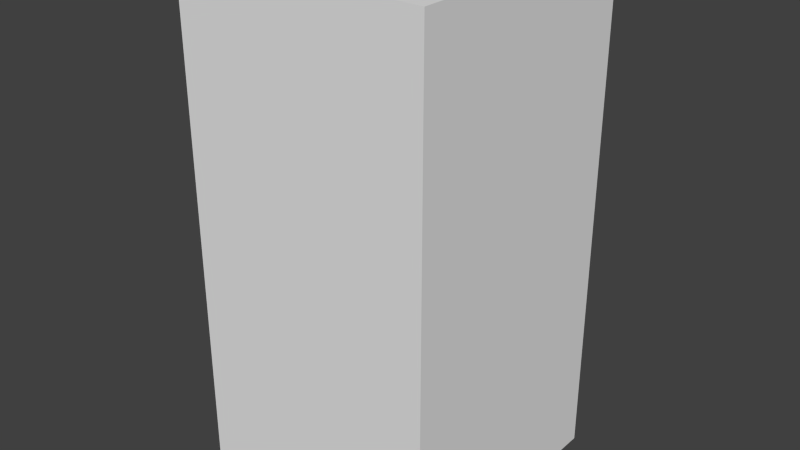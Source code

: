 # Source: yellowWaveSeven.blend  (saved by Blender 2.68.0; exported with 4.5.12 LTS)
import bpy
from mathutils import Matrix  # noqa: F401  (used for matrix-valued properties, if any)

bpy.ops.wm.read_factory_settings(use_empty=True)
scene = bpy.context.scene
scene.name = 'Scene'

# ---- collections
col_collection_1 = bpy.data.collections.new('Collection 1'); scene.collection.children.link(col_collection_1)

# ---- world
world_world = bpy.data.worlds.new('World'); scene.world = world_world
world_world.color = (0.05088, 0.05088, 0.05088)
world_world.use_sun_shadow = False
world_world.sun_shadow_jitter_overblur = 0.0
world_world.cycles.sampling_method = 'MANUAL'
world_world.cycles.sample_map_resolution = 256

# ---- meshes
me_yellowwaveseven = bpy.data.meshes.new('yellowWaveSeven')
me_yellowwaveseven.from_pydata([(-0.5, -0.5, -1.0), (-0.5, 0.5, -1.0), (0.5, 0.5, -1.0), (0.5, -0.5, -1.0), (-0.5, -0.5, 1.0), (-0.5, 0.5, 1.0), (0.5, 0.5, 1.0), (0.5, -0.5, 1.0)], [], [(4, 5, 1, 0), (5, 6, 2, 1), (6, 7, 3, 2), (7, 4, 0, 3), (0, 1, 2, 3), (7, 6, 5, 4)])
me_yellowwaveseven.use_remesh_preserve_volume = False
me_yellowwaveseven.use_remesh_preserve_attributes = False
me_yellowwaveseven.use_mirror_vertex_groups = False
me_yellowwaveseven.update()

# ---- objects
ob_yellowwaveseven = bpy.data.objects.new('yellowWaveSeven', me_yellowwaveseven)

# ---- transforms, parenting, visibility, modifiers, constraints
ob_yellowwaveseven.location = (0.0, 0.0, 0.0)
ob_yellowwaveseven.lineart.crease_threshold = 0.0

# ---- collection membership
col_collection_1.objects.link(ob_yellowwaveseven)

# ---- scene / render settings (as saved in the file)
scene.frame_start = 1; scene.frame_end = 250; scene.frame_set(1)
scene.render.engine = 'BLENDER_EEVEE_NEXT'
scene.render.image_settings.color_mode = 'RGB'
scene.render.image_settings.compression = 90
scene.render.resolution_percentage = 50
scene.render.dither_intensity = 0.0
scene.cycles.use_denoising = False
scene.cycles.samples = 10
scene.cycles.sampling_pattern = 'TABULATED_SOBOL'
scene.cycles.light_sampling_threshold = 0.0
scene.cycles.use_adaptive_sampling = False
scene.cycles.use_light_tree = False
scene.cycles.blur_glossy = 0.0
scene.cycles.volume_bounces = 1
scene.cycles.pixel_filter_type = 'GAUSSIAN'
scene.cycles.sample_clamp_indirect = 0.0
scene.view_settings.view_transform = 'Standard'
bpy.context.view_layer.update()

# ---- added for rendering (the .blend has no active camera and no usable light): camera, sun
cam_auto = bpy.data.cameras.new('AutoCamera')
cam_auto.lens = 50.0
cam_auto.sensor_width = 36.0
cam_auto.clip_end = 1000.0
ob_auto_camera = bpy.data.objects.new('AutoCamera', cam_auto)
scene.collection.objects.link(ob_auto_camera)
ob_auto_camera.location = (2.26633, -2.71959, 1.81306)
ob_auto_camera.rotation_euler = (1.09748, -7.21219e-08, 0.694738)
scene.camera = ob_auto_camera
light_auto_sun = bpy.data.lights.new('AutoSun', 'SUN')
light_auto_sun.energy = 3.0
light_auto_sun.angle = 0.0523599
ob_auto_sun = bpy.data.objects.new('AutoSun', light_auto_sun)
scene.collection.objects.link(ob_auto_sun)
ob_auto_sun.rotation_euler = (0.872665, 0.174533, 0.523599)
bpy.context.view_layer.update()

